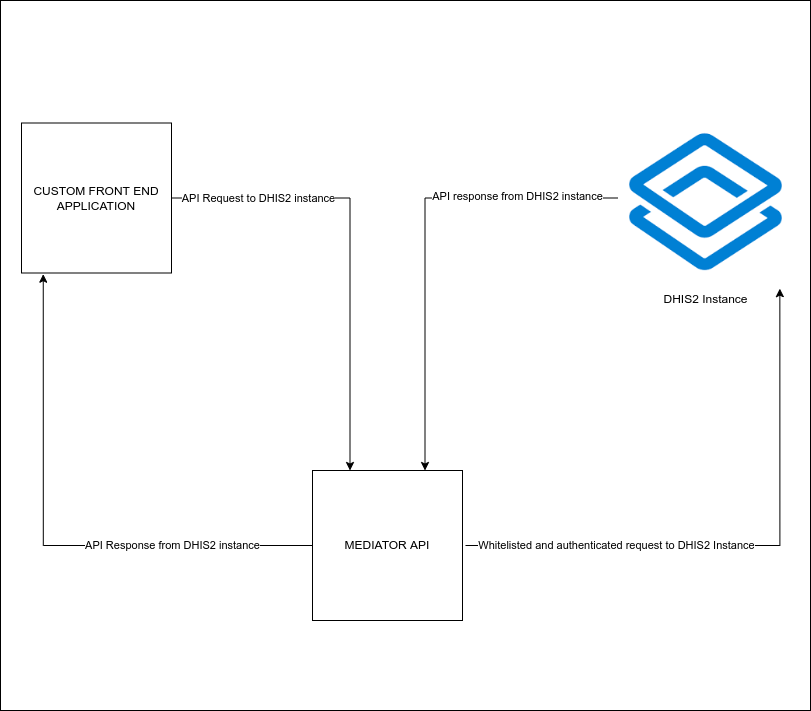

The diagram above was exported from draw.io. Its source (the exported page's mxGraphModel, read from the mxfile embedded in the PNG):
<mxGraphModel dx="2462" dy="810" grid="1" gridSize="10" guides="1" tooltips="1" connect="1" arrows="1" fold="1" page="1" pageScale="1" pageWidth="827" pageHeight="1169" math="0" shadow="0">
  <root>
    <mxCell id="0" />
    <mxCell id="1" parent="0" />
    <mxCell id="OaWrgCnueiYfG0K-VLJ--15" value="" style="whiteSpace=wrap;html=1;" parent="1" vertex="1">
      <mxGeometry x="-820" y="70" width="810" height="710" as="geometry" />
    </mxCell>
    <mxCell id="OaWrgCnueiYfG0K-VLJ--9" style="edgeStyle=orthogonalEdgeStyle;rounded=0;orthogonalLoop=1;jettySize=auto;html=1;entryX=0.75;entryY=0;entryDx=0;entryDy=0;" parent="1" source="OaWrgCnueiYfG0K-VLJ--1" target="OaWrgCnueiYfG0K-VLJ--2" edge="1">
      <mxGeometry relative="1" as="geometry" />
    </mxCell>
    <mxCell id="OaWrgCnueiYfG0K-VLJ--10" value="API response from DHIS2 instance" style="edgeLabel;html=1;align=center;verticalAlign=middle;resizable=0;points=[];" parent="OaWrgCnueiYfG0K-VLJ--9" vertex="1" connectable="0">
      <mxGeometry x="-0.3834" y="-2" relative="1" as="geometry">
        <mxPoint x="42" as="offset" />
      </mxGeometry>
    </mxCell>
    <mxCell id="OaWrgCnueiYfG0K-VLJ--1" value="DHIS2 Instance&#10;" style="shape=image;imageAspect=0;aspect=fixed;verticalLabelPosition=bottom;verticalAlign=top;image=data:image/png,(base64 omitted: 5312 chars);" parent="1" vertex="1">
      <mxGeometry x="-202" y="180" width="175" height="175" as="geometry" />
    </mxCell>
    <mxCell id="OaWrgCnueiYfG0K-VLJ--6" style="edgeStyle=orthogonalEdgeStyle;rounded=0;orthogonalLoop=1;jettySize=auto;html=1;entryX=0.145;entryY=1.008;entryDx=0;entryDy=0;entryPerimeter=0;" parent="1" source="OaWrgCnueiYfG0K-VLJ--2" target="OaWrgCnueiYfG0K-VLJ--3" edge="1">
      <mxGeometry relative="1" as="geometry" />
    </mxCell>
    <mxCell id="OaWrgCnueiYfG0K-VLJ--13" value="API Response from DHIS2 instance" style="edgeLabel;html=1;align=center;verticalAlign=middle;resizable=0;points=[];" parent="OaWrgCnueiYfG0K-VLJ--6" vertex="1" connectable="0">
      <mxGeometry x="-0.2805" y="3" relative="1" as="geometry">
        <mxPoint x="53" y="-4" as="offset" />
      </mxGeometry>
    </mxCell>
    <mxCell id="OaWrgCnueiYfG0K-VLJ--7" style="edgeStyle=orthogonalEdgeStyle;rounded=0;orthogonalLoop=1;jettySize=auto;html=1;entryX=0.922;entryY=1.018;entryDx=0;entryDy=0;entryPerimeter=0;" parent="1" target="OaWrgCnueiYfG0K-VLJ--1" edge="1">
      <mxGeometry relative="1" as="geometry">
        <mxPoint x="-355" y="615" as="sourcePoint" />
        <mxPoint x="-67.75" y="355" as="targetPoint" />
      </mxGeometry>
    </mxCell>
    <mxCell id="OaWrgCnueiYfG0K-VLJ--11" value="Whitelisted and authenticated request to DHIS2 Instance" style="edgeLabel;html=1;align=center;verticalAlign=middle;resizable=0;points=[];" parent="OaWrgCnueiYfG0K-VLJ--7" vertex="1" connectable="0">
      <mxGeometry x="-0.626" y="1" relative="1" as="geometry">
        <mxPoint x="43" as="offset" />
      </mxGeometry>
    </mxCell>
    <mxCell id="OaWrgCnueiYfG0K-VLJ--2" value="MEDIATOR API" style="whiteSpace=wrap;html=1;aspect=fixed;" parent="1" vertex="1">
      <mxGeometry x="-508" y="540" width="150" height="150" as="geometry" />
    </mxCell>
    <mxCell id="OaWrgCnueiYfG0K-VLJ--8" style="edgeStyle=orthogonalEdgeStyle;rounded=0;orthogonalLoop=1;jettySize=auto;html=1;entryX=0.25;entryY=0;entryDx=0;entryDy=0;" parent="1" source="OaWrgCnueiYfG0K-VLJ--3" target="OaWrgCnueiYfG0K-VLJ--2" edge="1">
      <mxGeometry relative="1" as="geometry" />
    </mxCell>
    <mxCell id="OaWrgCnueiYfG0K-VLJ--12" value="API Request to DHIS2 instance" style="edgeLabel;html=1;align=center;verticalAlign=middle;resizable=0;points=[];" parent="OaWrgCnueiYfG0K-VLJ--8" vertex="1" connectable="0">
      <mxGeometry x="-0.693" y="-3" relative="1" as="geometry">
        <mxPoint x="17" y="-3" as="offset" />
      </mxGeometry>
    </mxCell>
    <mxCell id="OaWrgCnueiYfG0K-VLJ--3" value="CUSTOM FRONT END APPLICATION" style="whiteSpace=wrap;html=1;aspect=fixed;" parent="1" vertex="1">
      <mxGeometry x="-799" y="192.5" width="150" height="150" as="geometry" />
    </mxCell>
  </root>
</mxGraphModel>